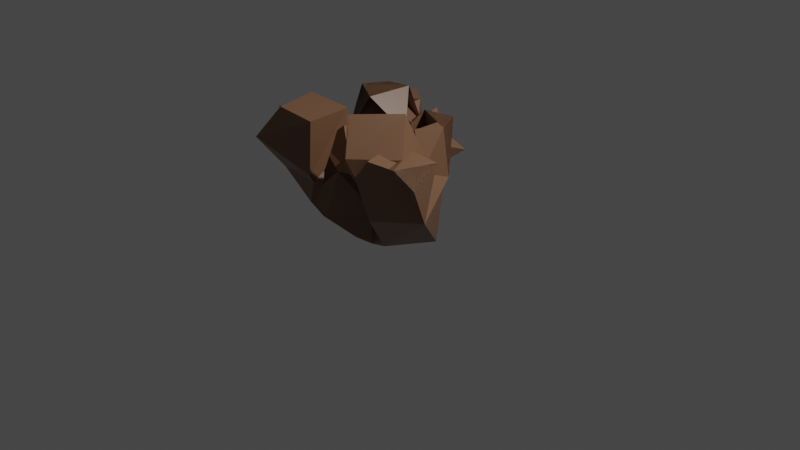 # Source: bush.blend  (saved by Blender 3.2.14; exported with 4.5.12 LTS)
import bpy
from mathutils import Matrix  # noqa: F401  (used for matrix-valued properties, if any)

bpy.ops.wm.read_factory_settings(use_empty=True)
scene = bpy.context.scene
scene.name = 'Scene'

# ---- collections
col_collection = bpy.data.collections.new('Collection'); scene.collection.children.link(col_collection)

# ---- materials (node trees are filled in below, after node groups)
mat_material = bpy.data.materials.new('Material')
mat_material.alpha_threshold = 0.0
mat_material.use_transparent_shadow = False
mat_material.line_color = (0.0, 0.0, 0.0, 1.0)

# ---- material node trees
mat_material.use_nodes = True; mat_material.node_tree.nodes.clear()
_N = mat_material.node_tree.nodes; _L = mat_material.node_tree.links
n0 = _N.new('ShaderNodeOutputMaterial'); n0.name = 'Material Output'; n0.location = (300, 300)
n1 = _N.new('ShaderNodeBsdfPrincipled'); n1.name = 'Principled BSDF'; n1.location = (10, 300)
n1.distribution = 'GGX'
n1.subsurface_method = 'RANDOM_WALK_SKIN'
n1.inputs[0].default_value = (0.2214, 0.114, 0.06257, 1.0)
n1.inputs[2].default_value = 0.4
n1.inputs[3].default_value = 1.45
n1.inputs[27].default_value = (0.0, 0.0, 0.0, 1.0)
n1.inputs[28].default_value = 1.0
_L.new(n1.outputs[0], n0.inputs[0])
n0.is_active_output = True

# ---- world
world_world = bpy.data.worlds.new('World'); scene.world = world_world
world_world.use_nodes = True; world_world.node_tree.nodes.clear()
_N = world_world.node_tree.nodes; _L = world_world.node_tree.links
n0 = _N.new('ShaderNodeOutputWorld'); n0.name = 'World Output'; n0.location = (300, 300)
n1 = _N.new('ShaderNodeBackground'); n1.name = 'Background'; n1.location = (10, 300)
n1.inputs[0].default_value = (0.05088, 0.05088, 0.05088, 1.0)
_L.new(n1.outputs[0], n0.inputs[0])
n0.is_active_output = True
world_world.color = (0.05088, 0.05088, 0.05088)
world_world.use_sun_shadow = False
world_world.sun_shadow_jitter_overblur = 0.0

# ---- cameras
cam_camera = bpy.data.cameras.new('Camera')
cam_camera.clip_end = 100.0
cam_camera.ortho_scale = 7.314

# ---- lights
light_light = bpy.data.lights.new('Light', 'POINT')
light_light.transmission_factor = 0.0
light_light.energy = 1000.0
light_light.shadow_soft_size = 0.1
light_light.shadow_maximum_resolution = 0.006
light_light.use_absolute_resolution = True

# ---- meshes
me_cube = bpy.data.meshes.new('Cube')
me_cube.from_pydata([(0.008795, 0.0, 0.0), (-0.7829, -0.4715, 0.8581), (-0.496, -0.6913, 1.255), (-0.5336, -0.5759, 0.6001), (0.4953, -0.412, 0.4942), (0.4714, -0.7197, 1.168), (0.5665, -0.8213, 1.313), (0.8387, -0.7942, 0.9198), (0.9014, -0.7759, 1.088), (0.775, -0.7999, 1.06), (0.4038, -0.6681, 1.303), (0.502, -0.1425, 0.9877), (0.5506, -0.03593, 1.002), (0.4201, -0.1419, 1.103), (0.516, -0.2513, 0.7471), (0.4631, -0.5542, 0.8222), (0.7502, -0.7103, 0.7294), (0.7366, -0.5039, 1.008), (0.3742, -0.2386, 0.2125), (-0.3389, -0.344, 0.2141), (-0.539, -0.6954, 0.8387), (-0.7789, -0.7941, 1.117), (-0.9758, -0.3958, 0.846), (-0.83, -0.5037, 0.9273), (-0.4466, -0.4372, 0.8297), (-0.4556, -0.4814, 0.9947), (-0.3968, -0.3609, 0.9803), (-0.6107, -0.4591, 0.9295), (-0.2039, -0.4279, 0.7026), (-0.04191, -0.3877, 0.8176), (-0.2093, -0.4529, 0.4057), (-0.3813, -0.5088, 0.5543), (-0.355, 0.2307, 0.4678), (-0.4821, 0.2527, 0.8784), (-0.6723, 0.381, 1.09), (-0.3623, 0.3097, 1.03), (-0.4362, 0.1414, 1.006), (-0.6016, 0.492, 0.6788), (-0.7103, 0.5513, 0.8564), (-0.6233, 0.6255, 0.7298), (-0.7421, 0.6871, 0.7291), (-0.5277, 0.587, 0.7641), (-0.1988, 0.4046, 0.5994), (-0.1018, 0.4618, 0.6981), (-0.1051, 0.4618, 0.6981), (-0.2244, 0.3764, 0.7154), (-0.05271, 0.413, 0.6407), (0.1019, 0.0862, 0.5518), (0.3028, 0.1842, 0.9728), (0.1613, -0.02592, 0.6557), (0.2141, -0.01603, 0.7438), (0.2274, 0.07854, 0.7524)], [(3, 1), (20, 2), (19, 3), (18, 0), (15, 4), (6, 5), (16, 7), (7, 8), (7, 9), (5, 10), (14, 11), (11, 12), (11, 13), (4, 14), (5, 15), (4, 16), (15, 17), (4, 18), (0, 19), (3, 20), (20, 21), (1, 22), (1, 23), (3, 24), (24, 25), (24, 26), (24, 27), (30, 28), (28, 29), (19, 30), (30, 31), (0, 32), (32, 33), (33, 34), (33, 35), (33, 36), (32, 37), (37, 38), (37, 39), (39, 40), (37, 41), (32, 42), (42, 43), (43, 44), (42, 45), (42, 46), (0, 47), (51, 48), (47, 49), (49, 50), (47, 51)], [])
_uv = me_cube.uv_layers.new(name='UVMap')
_uv.uv.foreach_set('vector', [])
me_cube.materials.append(mat_material)
me_cube.use_mirror_vertex_groups = False
me_cube.update()

# ---- objects
ob_cube = bpy.data.objects.new('Cube', me_cube)
ob_light = bpy.data.objects.new('Light', light_light)
ob_camera = bpy.data.objects.new('Camera', cam_camera)

# ---- transforms, parenting, visibility, modifiers, constraints
ob_cube.location = (0.0, 0.0, 0.0)
ob_cube.lock_rotations_4d = False
ob_cube.empty_display_type = 'ARROWS'
ob_cube.lineart.crease_threshold = 0.0
_m = ob_cube.modifiers.new('Skin', 'SKIN')
ob_light.location = (4.076, 1.005, 5.904)
ob_light.rotation_euler = (0.6503, 0.05522, 1.866)
ob_light.lock_rotations_4d = False
ob_light.empty_display_type = 'ARROWS'
ob_light.color = (0.0, 0.0, 0.0, 0.0)
ob_light.lineart.crease_threshold = 0.0
ob_camera.location = (7.359, -6.926, 4.958)
ob_camera.rotation_euler = (1.109, 0.0, 0.8149)
ob_camera.lock_rotations_4d = False
ob_camera.empty_display_type = 'ARROWS'
ob_camera.color = (0.0, 0.0, 0.0, 0.0)
ob_camera.display_type = 'WIRE'
ob_camera.lineart.crease_threshold = 0.0

# ---- collection membership
col_collection.objects.link(ob_cube)
col_collection.objects.link(ob_light)
col_collection.objects.link(ob_camera)

# ---- scene / render settings (as saved in the file)
scene.camera = ob_camera
scene.frame_start = 1; scene.frame_end = 250; scene.frame_set(1)
scene.render.engine = 'BLENDER_EEVEE_NEXT'
scene.cycles.sampling_pattern = 'TABULATED_SOBOL'
scene.cycles.use_light_tree = False
scene.view_settings.view_transform = 'Filmic'
bpy.context.view_layer.update()
